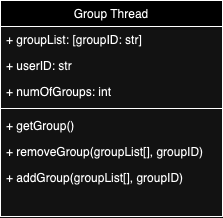

The diagram above was exported from draw.io. Its source (the exported page's mxGraphModel, read from the mxfile embedded in the PNG):
<mxGraphModel dx="556" dy="521" grid="1" gridSize="10" guides="1" tooltips="1" connect="1" arrows="1" fold="1" page="1" pageScale="1" pageWidth="827" pageHeight="1169" math="0" shadow="0">
  <root>
    <mxCell id="WIyWlLk6GJQsqaUBKTNV-0" />
    <mxCell id="WIyWlLk6GJQsqaUBKTNV-1" parent="WIyWlLk6GJQsqaUBKTNV-0" />
    <mxCell id="zkfFHV4jXpPFQw0GAbJ--17" value="Group Thread" style="swimlane;fontStyle=0;align=center;verticalAlign=top;childLayout=stackLayout;horizontal=1;startSize=26;horizontalStack=0;resizeParent=1;resizeLast=0;collapsible=1;marginBottom=0;rounded=0;shadow=0;strokeWidth=1;" parent="WIyWlLk6GJQsqaUBKTNV-1" vertex="1">
      <mxGeometry x="508" y="120" width="222" height="216" as="geometry">
        <mxRectangle x="550" y="140" width="160" height="26" as="alternateBounds" />
      </mxGeometry>
    </mxCell>
    <mxCell id="zkfFHV4jXpPFQw0GAbJ--18" value="+ groupList: [groupID: str]" style="text;align=left;verticalAlign=top;spacingLeft=4;spacingRight=4;overflow=hidden;rotatable=0;points=[[0,0.5],[1,0.5]];portConstraint=eastwest;" parent="zkfFHV4jXpPFQw0GAbJ--17" vertex="1">
      <mxGeometry y="26" width="222" height="26" as="geometry" />
    </mxCell>
    <mxCell id="zkfFHV4jXpPFQw0GAbJ--19" value="+ userID: str" style="text;align=left;verticalAlign=top;spacingLeft=4;spacingRight=4;overflow=hidden;rotatable=0;points=[[0,0.5],[1,0.5]];portConstraint=eastwest;rounded=0;shadow=0;html=0;" parent="zkfFHV4jXpPFQw0GAbJ--17" vertex="1">
      <mxGeometry y="52" width="222" height="26" as="geometry" />
    </mxCell>
    <mxCell id="zkfFHV4jXpPFQw0GAbJ--20" value="+ numOfGroups: int" style="text;align=left;verticalAlign=top;spacingLeft=4;spacingRight=4;overflow=hidden;rotatable=0;points=[[0,0.5],[1,0.5]];portConstraint=eastwest;rounded=0;shadow=0;html=0;" parent="zkfFHV4jXpPFQw0GAbJ--17" vertex="1">
      <mxGeometry y="78" width="222" height="26" as="geometry" />
    </mxCell>
    <mxCell id="zkfFHV4jXpPFQw0GAbJ--23" value="" style="line;html=1;strokeWidth=1;align=left;verticalAlign=middle;spacingTop=-1;spacingLeft=3;spacingRight=3;rotatable=0;labelPosition=right;points=[];portConstraint=eastwest;" parent="zkfFHV4jXpPFQw0GAbJ--17" vertex="1">
      <mxGeometry y="104" width="222" height="8" as="geometry" />
    </mxCell>
    <mxCell id="zkfFHV4jXpPFQw0GAbJ--24" value="+ getGroup()&#10;" style="text;align=left;verticalAlign=top;spacingLeft=4;spacingRight=4;overflow=hidden;rotatable=0;points=[[0,0.5],[1,0.5]];portConstraint=eastwest;" parent="zkfFHV4jXpPFQw0GAbJ--17" vertex="1">
      <mxGeometry y="112" width="222" height="26" as="geometry" />
    </mxCell>
    <mxCell id="zkfFHV4jXpPFQw0GAbJ--25" value="+ removeGroup(groupList[], groupID)" style="text;align=left;verticalAlign=top;spacingLeft=4;spacingRight=4;overflow=hidden;rotatable=0;points=[[0,0.5],[1,0.5]];portConstraint=eastwest;" parent="zkfFHV4jXpPFQw0GAbJ--17" vertex="1">
      <mxGeometry y="138" width="222" height="26" as="geometry" />
    </mxCell>
    <mxCell id="GfgxV1cfURccZwv_quBz-0" value="+ addGroup(groupList[], groupID)" style="text;align=left;verticalAlign=top;spacingLeft=4;spacingRight=4;overflow=hidden;rotatable=0;points=[[0,0.5],[1,0.5]];portConstraint=eastwest;" vertex="1" parent="zkfFHV4jXpPFQw0GAbJ--17">
      <mxGeometry y="164" width="222" height="26" as="geometry" />
    </mxCell>
  </root>
</mxGraphModel>